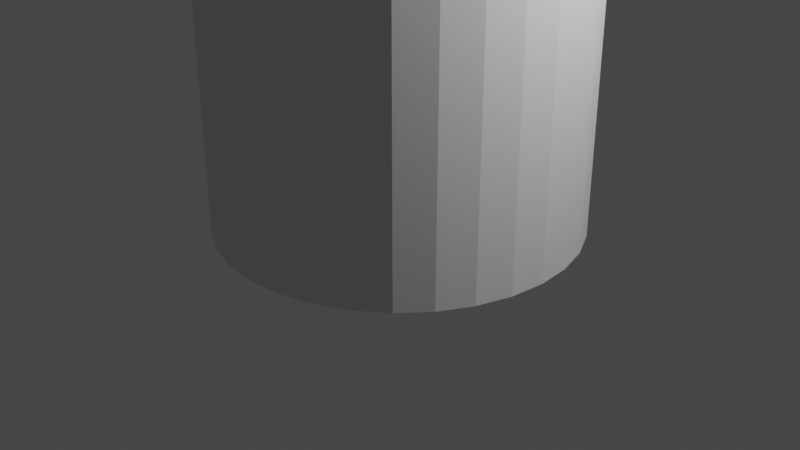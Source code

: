 # Source: well.blend  (saved by Blender 2.93.20; exported with 4.5.12 LTS)
import bpy
from mathutils import Matrix  # noqa: F401  (used for matrix-valued properties, if any)

bpy.ops.wm.read_factory_settings(use_empty=True)
scene = bpy.context.scene
scene.name = 'Scene'

# ---- collections
col_collection = bpy.data.collections.new('Collection'); scene.collection.children.link(col_collection)

# ---- world
world_world = bpy.data.worlds.new('World'); scene.world = world_world
world_world.use_nodes = True; world_world.node_tree.nodes.clear()
_N = world_world.node_tree.nodes; _L = world_world.node_tree.links
n0 = _N.new('ShaderNodeOutputWorld'); n0.name = 'World Output'; n0.location = (300, 300)
n1 = _N.new('ShaderNodeBackground'); n1.name = 'Background'; n1.location = (10, 300)
n1.inputs[0].default_value = (0.05088, 0.05088, 0.05088, 1.0)
_L.new(n1.outputs[0], n0.inputs[0])
n0.is_active_output = True
world_world.color = (0.05088, 0.05088, 0.05088)
world_world.use_sun_shadow = False
world_world.sun_shadow_jitter_overblur = 0.0

# ---- cameras
cam_camera = bpy.data.cameras.new('Camera')
cam_camera.clip_end = 100.0
cam_camera.ortho_scale = 7.314

# ---- lights
light_light = bpy.data.lights.new('Light', 'POINT')
light_light.transmission_factor = 0.0
light_light.energy = 1000.0
light_light.shadow_soft_size = 0.1
light_light.shadow_maximum_resolution = 0.006
light_light.use_absolute_resolution = True

# ---- meshes
me_cylinder = bpy.data.meshes.new('Cylinder')
me_cylinder.from_pydata([(0.0, 1.0, -1.0), (-2.737e-08, 0.7849, 1.0), (0.1951, 0.9808, -1.0), (0.1531, 0.7698, 1.0), (0.3827, 0.9239, -1.0), (0.3004, 0.7252, 1.0), (0.5556, 0.8315, -1.0), (0.4361, 0.6526, 1.0), (0.7071, 0.7071, -1.0), (0.555, 0.555, 1.0), (0.8315, 0.5556, -1.0), (0.6526, 0.4361, 1.0), (0.9239, 0.3827, -1.0), (0.7252, 0.3004, 1.0), (0.9808, 0.1951, -1.0), (0.7698, 0.1531, 1.0), (1.0, -4.371e-08, -1.0), (0.7849, -3.727e-08, 1.0), (0.9808, -0.1951, -1.0), (0.7698, -0.1531, 1.0), (0.9239, -0.3827, -1.0), (0.7252, -0.3004, 1.0), (0.8315, -0.5556, -1.0), (0.6526, -0.4361, 1.0), (0.7071, -0.7071, -1.0), (0.555, -0.555, 1.0), (0.5556, -0.8315, -1.0), (0.4361, -0.6526, 1.0), (0.3827, -0.9239, -1.0), (0.3004, -0.7252, 1.0), (0.1951, -0.9808, -1.0), (0.1531, -0.7698, 1.0), (-8.742e-08, -1.0, -1.0), (-7.454e-08, -0.7849, 1.0), (-0.1951, -0.9808, -1.0), (-0.1531, -0.7698, 1.0), (-0.3827, -0.9239, -1.0), (-0.3004, -0.7252, 1.0), (-0.5556, -0.8315, -1.0), (-0.4361, -0.6526, 1.0), (-0.7071, -0.7071, -1.0), (-0.555, -0.555, 1.0), (-0.8315, -0.5556, -1.0), (-0.6526, -0.4361, 1.0), (-0.9239, -0.3827, -1.0), (-0.7252, -0.3004, 1.0), (-0.9808, -0.1951, -1.0), (-0.7698, -0.1531, 1.0), (-1.0, 1.192e-08, -1.0), (-0.7849, 1.192e-08, 1.0), (-0.9808, 0.1951, -1.0), (-0.7698, 0.1531, 1.0), (-0.9239, 0.3827, -1.0), (-0.7252, 0.3004, 1.0), (-0.8315, 0.5556, -1.0), (-0.6526, 0.4361, 1.0), (-0.7071, 0.7071, -1.0), (-0.555, 0.555, 1.0), (-0.5556, 0.8315, -1.0), (-0.4361, 0.6526, 1.0), (-0.3827, 0.9239, -1.0), (-0.3004, 0.7252, 1.0), (-0.1951, 0.9808, -1.0), (-0.1531, 0.7698, 1.0), (0.1951, 0.9808, 1.0), (0.0, 1.0, 1.0), (0.3827, 0.9239, 1.0), (0.5556, 0.8315, 1.0), (0.7071, 0.7071, 1.0), (0.8315, 0.5556, 1.0), (0.9239, 0.3827, 1.0), (0.9808, 0.1951, 1.0), (1.0, -4.371e-08, 1.0), (0.9808, -0.1951, 1.0), (0.9239, -0.3827, 1.0), (0.8315, -0.5556, 1.0), (0.7071, -0.7071, 1.0), (0.5556, -0.8315, 1.0), (0.3827, -0.9239, 1.0), (0.1951, -0.9808, 1.0), (-8.742e-08, -1.0, 1.0), (-0.1951, -0.9808, 1.0), (-0.3827, -0.9239, 1.0), (-0.5556, -0.8315, 1.0), (-0.7071, -0.7071, 1.0), (-0.8315, -0.5556, 1.0), (-0.9239, -0.3827, 1.0), (-0.9808, -0.1951, 1.0), (-1.0, 1.192e-08, 1.0), (-0.9808, 0.1951, 1.0), (-0.9239, 0.3827, 1.0), (-0.8315, 0.5556, 1.0), (-0.7071, 0.7071, 1.0), (-0.5556, 0.8315, 1.0), (-0.3827, 0.9239, 1.0), (-0.1951, 0.9808, 1.0), (0.1531, 0.7698, -0.9534), (3.317e-08, 0.7849, -0.9534), (0.3004, 0.7252, -0.9534), (0.4361, 0.6526, -0.9534), (0.555, 0.555, -0.9534), (0.6526, 0.4361, -0.9534), (0.7252, 0.3004, -0.9534), (0.7698, 0.1531, -0.9534), (0.7849, -3.727e-08, -0.9534), (0.7698, -0.1531, -0.9534), (0.7252, -0.3004, -0.9534), (0.6526, -0.4361, -0.9534), (0.555, -0.555, -0.9534), (0.4361, -0.6526, -0.9534), (0.3004, -0.7252, -0.9534), (0.1531, -0.7698, -0.9534), (-1.399e-08, -0.7849, -0.9534), (-0.1531, -0.7698, -0.9534), (-0.3004, -0.7252, -0.9534), (-0.4361, -0.6526, -0.9534), (-0.555, -0.555, -0.9534), (-0.6526, -0.4361, -0.9534), (-0.7252, -0.3004, -0.9534), (-0.7698, -0.1531, -0.9534), (-0.7849, 1.192e-08, -0.9534), (-0.7698, 0.1531, -0.9534), (-0.7252, 0.3004, -0.9534), (-0.6526, 0.4361, -0.9534), (-0.555, 0.555, -0.9534), (-0.4361, 0.6526, -0.9534), (-0.3004, 0.7252, -0.9534), (-0.1531, 0.7698, -0.9534), (0.1951, -0.9808, 2.765), (0.3827, -0.9239, 2.765), (-0.1951, 0.9808, 2.765), (-0.3827, 0.9239, 2.765), (0.1531, -0.7698, 2.765), (0.3004, -0.7252, 2.765), (-0.1531, 0.7698, 2.765), (-0.3004, 0.7252, 2.765), (0.1951, -0.9808, 3.006), (0.3827, -0.9239, 3.006), (-0.1951, 0.9808, 3.006), (-0.3827, 0.9239, 3.006), (0.1531, -0.7698, 3.006), (0.3004, -0.7252, 3.006), (-0.1531, 0.7698, 3.006), (-0.3004, 0.7252, 3.006), (0.1531, -0.7698, 2.765), (0.3004, -0.7252, 2.765), (-0.1531, 0.7698, 2.765), (-0.3004, 0.7252, 2.765), (0.1531, -0.7698, 3.006), (0.3004, -0.7252, 3.006), (-0.1531, 0.7698, 3.006), (-0.3004, 0.7252, 3.006), (0.3092, -0.7543, 2.765), (0.162, -0.799, 2.765), (0.3092, -0.7543, 3.006), (0.162, -0.799, 3.006)], [], [(0, 65, 64, 2), (2, 64, 66, 4), (4, 66, 67, 6), (6, 67, 68, 8), (8, 68, 69, 10), (10, 69, 70, 12), (12, 70, 71, 14), (14, 71, 72, 16), (16, 72, 73, 18), (18, 73, 74, 20), (20, 74, 75, 22), (22, 75, 76, 24), (24, 76, 77, 26), (26, 77, 78, 28), (28, 78, 79, 30), (30, 79, 80, 32), (32, 80, 81, 34), (34, 81, 82, 36), (36, 82, 83, 38), (38, 83, 84, 40), (40, 84, 85, 42), (42, 85, 86, 44), (44, 86, 87, 46), (46, 87, 88, 48), (48, 88, 89, 50), (50, 89, 90, 52), (52, 90, 91, 54), (54, 91, 92, 56), (56, 92, 93, 58), (58, 93, 94, 60), (63, 61, 126, 127), (60, 94, 95, 62), (62, 95, 65, 0), (0, 2, 4, 6, 8, 10, 12, 14, 16, 18, 20, 22, 24, 26, 28, 30, 32, 34, 36, 38, 40, 42, 44, 46, 48, 50, 52, 54, 56, 58, 60, 62), (1, 3, 64, 65), (3, 5, 66, 64), (5, 7, 67, 66), (7, 9, 68, 67), (9, 11, 69, 68), (11, 13, 70, 69), (13, 15, 71, 70), (15, 17, 72, 71), (17, 19, 73, 72), (19, 21, 74, 73), (21, 23, 75, 74), (23, 25, 76, 75), (25, 27, 77, 76), (27, 29, 78, 77), (61, 63, 134, 135), (31, 33, 80, 79), (33, 35, 81, 80), (35, 37, 82, 81), (37, 39, 83, 82), (39, 41, 84, 83), (41, 43, 85, 84), (43, 45, 86, 85), (45, 47, 87, 86), (47, 49, 88, 87), (49, 51, 89, 88), (51, 53, 90, 89), (53, 55, 91, 90), (55, 57, 92, 91), (57, 59, 93, 92), (59, 61, 94, 93), (63, 95, 130, 134), (63, 1, 65, 95), (96, 97, 127, 126, 125, 124, 123, 122, 121, 120, 119, 118, 117, 116, 115, 114, 113, 112, 111, 110, 109, 108, 107, 106, 105, 104, 103, 102, 101, 100, 99, 98), (37, 35, 113, 114), (11, 9, 100, 101), (1, 63, 127, 97), (39, 37, 114, 115), (13, 11, 101, 102), (41, 39, 115, 116), (15, 13, 102, 103), (43, 41, 116, 117), (17, 15, 103, 104), (45, 43, 117, 118), (19, 17, 104, 105), (47, 45, 118, 119), (21, 19, 105, 106), (49, 47, 119, 120), (23, 21, 106, 107), (51, 49, 120, 121), (25, 23, 107, 108), (53, 51, 121, 122), (27, 25, 108, 109), (55, 53, 122, 123), (29, 27, 109, 110), (3, 1, 97, 96), (57, 55, 123, 124), (31, 29, 110, 111), (5, 3, 96, 98), (59, 57, 124, 125), (33, 31, 111, 112), (7, 5, 98, 99), (61, 59, 125, 126), (35, 33, 112, 113), (9, 7, 99, 100), (132, 140, 148, 144), (132, 128, 136, 140), (78, 29, 133, 129), (94, 61, 135, 131), (95, 94, 131, 130), (31, 79, 128, 132), (79, 78, 129, 128), (29, 31, 132, 133), (141, 140, 136, 137), (143, 142, 138, 139), (130, 131, 139, 138), (131, 135, 143, 139), (129, 133, 141, 137), (143, 135, 147, 151), (128, 129, 137, 136), (134, 130, 138, 142), (151, 147, 153, 155), (145, 144, 148, 149), (135, 134, 146, 147), (141, 133, 145, 149), (142, 143, 151, 150), (134, 142, 150, 146), (133, 132, 144, 145), (140, 141, 149, 148), (153, 152, 154, 155), (146, 150, 154, 152), (150, 151, 155, 154), (147, 146, 152, 153)])
_uv = me_cylinder.uv_layers.new(name='UVMap')
_uv.uv.foreach_set('vector', [1.0, 0.5, 1.0, 1.0, 0.9688, 1.0, 0.9688, 0.5, 0.9688, 0.5, 0.9688, 1.0, 0.9375, 1.0, 0.9375, 0.5, 0.9375, 0.5, 0.9375, 1.0, 0.9062, 1.0, 0.9062, 0.5, 0.9062, 0.5, 0.9062, 1.0, 0.875, 1.0, 0.875, 0.5, 0.875, 0.5, 0.875, 1.0, 0.8438, 1.0, 0.8438, 0.5, 0.8438, 0.5, 0.8438, 1.0, 0.8125, 1.0, 0.8125, 0.5, 0.8125, 0.5, 0.8125, 1.0, 0.7812, 1.0, 0.7812, 0.5, 0.7812, 0.5, 0.7812, 1.0, 0.75, 1.0, 0.75, 0.5, 0.75, 0.5, 0.75, 1.0, 0.7188, 1.0, 0.7188, 0.5, 0.7188, 0.5, 0.7188, 1.0, 0.6875, 1.0, 0.6875, 0.5, 0.6875, 0.5, 0.6875, 1.0, 0.6562, 1.0, 0.6562, 0.5, 0.6562, 0.5, 0.6562, 1.0, 0.625, 1.0, 0.625, 0.5, 0.625, 0.5, 0.625, 1.0, 0.5938, 1.0, 0.5938, 0.5, 0.5938, 0.5, 0.5938, 1.0, 0.5625, 1.0, 0.5625, 0.5, 0.5625, 0.5, 0.5625, 1.0, 0.5312, 1.0, 0.5312, 0.5, 0.5312, 0.5, 0.5312, 1.0, 0.5, 1.0, 0.5, 0.5, 0.5, 0.5, 0.5, 1.0, 0.4688, 1.0, 0.4688, 0.5, 0.4688, 0.5, 0.4688, 1.0, 0.4375, 1.0, 0.4375, 0.5, 0.4375, 0.5, 0.4375, 1.0, 0.4062, 1.0, 0.4062, 0.5, 0.4062, 0.5, 0.4062, 1.0, 0.375, 1.0, 0.375, 0.5, 0.375, 0.5, 0.375, 1.0, 0.3438, 1.0, 0.3438, 0.5, 0.3438, 0.5, 0.3438, 1.0, 0.3125, 1.0, 0.3125, 0.5, 0.3125, 0.5, 0.3125, 1.0, 0.2812, 1.0, 0.2812, 0.5, 0.2812, 0.5, 0.2812, 1.0, 0.25, 1.0, 0.25, 0.5, 0.25, 0.5, 0.25, 1.0, 0.2188, 1.0, 0.2188, 0.5, 0.2188, 0.5, 0.2188, 1.0, 0.1875, 1.0, 0.1875, 0.5, 0.1875, 0.5, 0.1875, 1.0, 0.1562, 1.0, 0.1562, 0.5, 0.1562, 0.5, 0.1562, 1.0, 0.125, 1.0, 0.125, 0.5, 0.125, 0.5, 0.125, 1.0, 0.09375, 1.0, 0.09375, 0.5, 0.09375, 0.5, 0.09375, 1.0, 0.0625, 1.0, 0.0625, 0.5, 0.2132, 0.4348, 0.1779, 0.424, 0.1779, 0.424, 0.2132, 0.4348, 0.0625, 0.5, 0.0625, 1.0, 0.03125, 1.0, 0.03125, 0.5, 0.03125, 0.5, 0.03125, 1.0, 0.0, 1.0, 0.0, 0.5, 0.75, 0.49, 0.7968, 0.4854, 0.8418, 0.4717, 0.8833, 0.4496, 0.9197, 0.4197, 0.9496, 0.3833, 0.9717, 0.3418, 0.9854, 0.2968, 0.99, 0.25, 0.9854, 0.2032, 0.9717, 0.1582, 0.9496, 0.1167, 0.9197, 0.08029, 0.8833, 0.05045, 0.8418, 0.02827, 0.7968, 0.01461, 0.75, 0.01, 0.7032, 0.01461, 0.6582, 0.02827, 0.6167, 0.05045, 0.5803, 0.08029, 0.5504, 0.1167, 0.5283, 0.1582, 0.5146, 0.2032, 0.51, 0.25, 0.5146, 0.2968, 0.5283, 0.3418, 0.5504, 0.3833, 0.5803, 0.4197, 0.6167, 0.4496, 0.6582, 0.4717, 0.7032, 0.4854, 0.25, 0.4384, 0.2868, 0.4348, 0.2968, 0.4854, 0.25, 0.49, 0.2868, 0.4348, 0.3221, 0.424, 0.3418, 0.4717, 0.2968, 0.4854, 0.3221, 0.424, 0.3547, 0.4066, 0.3833, 0.4496, 0.3418, 0.4717, 0.3547, 0.4066, 0.3832, 0.3832, 0.4197, 0.4197, 0.3833, 0.4496, 0.3832, 0.3832, 0.4066, 0.3547, 0.4496, 0.3833, 0.4197, 0.4197, 0.4066, 0.3547, 0.424, 0.3221, 0.4717, 0.3418, 0.4496, 0.3833, 0.424, 0.3221, 0.4348, 0.2868, 0.4854, 0.2968, 0.4717, 0.3418, 0.4348, 0.2868, 0.4384, 0.25, 0.49, 0.25, 0.4854, 0.2968, 0.4384, 0.25, 0.4348, 0.2132, 0.4854, 0.2032, 0.49, 0.25, 0.4348, 0.2132, 0.424, 0.1779, 0.4717, 0.1582, 0.4854, 0.2032, 0.424, 0.1779, 0.4066, 0.1453, 0.4496, 0.1167, 0.4717, 0.1582, 0.4066, 0.1453, 0.3832, 0.1168, 0.4197, 0.08029, 0.4496, 0.1167, 0.3832, 0.1168, 0.3547, 0.09337, 0.3833, 0.05045, 0.4197, 0.08029, 0.3547, 0.09337, 0.3221, 0.07596, 0.3418, 0.02827, 0.3833, 0.05045, 0.1779, 0.424, 0.2132, 0.4348, 0.2132, 0.4348, 0.1779, 0.424, 0.2868, 0.06524, 0.25, 0.06162, 0.25, 0.01, 0.2968, 0.01461, 0.25, 0.06162, 0.2132, 0.06524, 0.2032, 0.01461, 0.25, 0.01, 0.2132, 0.06524, 0.1779, 0.07596, 0.1582, 0.02827, 0.2032, 0.01461, 0.1779, 0.07596, 0.1453, 0.09337, 0.1167, 0.05045, 0.1582, 0.02827, 0.1453, 0.09337, 0.1168, 0.1168, 0.08029, 0.08029, 0.1167, 0.05045, 0.1168, 0.1168, 0.09337, 0.1453, 0.05045, 0.1167, 0.08029, 0.08029, 0.09337, 0.1453, 0.07596, 0.1779, 0.02827, 0.1582, 0.05045, 0.1167, 0.07596, 0.1779, 0.06524, 0.2132, 0.01461, 0.2032, 0.02827, 0.1582, 0.06524, 0.2132, 0.06162, 0.25, 0.01, 0.25, 0.01461, 0.2032, 0.06162, 0.25, 0.06524, 0.2868, 0.01461, 0.2968, 0.01, 0.25, 0.06524, 0.2868, 0.07596, 0.3221, 0.02827, 0.3418, 0.01461, 0.2968, 0.07596, 0.3221, 0.09337, 0.3547, 0.05045, 0.3833, 0.02827, 0.3418, 0.09337, 0.3547, 0.1168, 0.3832, 0.08029, 0.4197, 0.05045, 0.3833, 0.1168, 0.3832, 0.1453, 0.4066, 0.1167, 0.4496, 0.08029, 0.4197, 0.1453, 0.4066, 0.1779, 0.424, 0.1582, 0.4717, 0.1167, 0.4496, 0.2132, 0.4348, 0.2032, 0.4854, 0.2032, 0.4854, 0.2132, 0.4348, 0.2132, 0.4348, 0.25, 0.4384, 0.25, 0.49, 0.2032, 0.4854, 0.2868, 0.4348, 0.25, 0.4384, 0.2132, 0.4348, 0.1779, 0.424, 0.1453, 0.4066, 0.1168, 0.3832, 0.09337, 0.3547, 0.07596, 0.3221, 0.06524, 0.2868, 0.06162, 0.25, 0.06524, 0.2132, 0.07596, 0.1779, 0.09337, 0.1453, 0.1168, 0.1168, 0.1453, 0.09337, 0.1779, 0.07596, 0.2132, 0.06524, 0.25, 0.06162, 0.2868, 0.06524, 0.3221, 0.07596, 0.3547, 0.09337, 0.3832, 0.1168, 0.4066, 0.1453, 0.424, 0.1779, 0.4348, 0.2132, 0.4384, 0.25, 0.4348, 0.2868, 0.424, 0.3221, 0.4066, 0.3547, 0.3832, 0.3832, 0.3547, 0.4066, 0.3221, 0.424, 0.1779, 0.07596, 0.2132, 0.06524, 0.2132, 0.06524, 0.1779, 0.07596, 0.4066, 0.3547, 0.3832, 0.3832, 0.3832, 0.3832, 0.4066, 0.3547, 0.25, 0.4384, 0.2132, 0.4348, 0.2132, 0.4348, 0.25, 0.4384, 0.1453, 0.09337, 0.1779, 0.07596, 0.1779, 0.07596, 0.1453, 0.09337, 0.424, 0.3221, 0.4066, 0.3547, 0.4066, 0.3547, 0.424, 0.3221, 0.1168, 0.1168, 0.1453, 0.09337, 0.1453, 0.09337, 0.1168, 0.1168, 0.4348, 0.2868, 0.424, 0.3221, 0.424, 0.3221, 0.4348, 0.2868, 0.09337, 0.1453, 0.1168, 0.1168, 0.1168, 0.1168, 0.09337, 0.1453, 0.4384, 0.25, 0.4348, 0.2868, 0.4348, 0.2868, 0.4384, 0.25, 0.07596, 0.1779, 0.09337, 0.1453, 0.09337, 0.1453, 0.07596, 0.1779, 0.4348, 0.2132, 0.4384, 0.25, 0.4384, 0.25, 0.4348, 0.2132, 0.06524, 0.2132, 0.07596, 0.1779, 0.07596, 0.1779, 0.06524, 0.2132, 0.424, 0.1779, 0.4348, 0.2132, 0.4348, 0.2132, 0.424, 0.1779, 0.06162, 0.25, 0.06524, 0.2132, 0.06524, 0.2132, 0.06162, 0.25, 0.4066, 0.1453, 0.424, 0.1779, 0.424, 0.1779, 0.4066, 0.1453, 0.06524, 0.2868, 0.06162, 0.25, 0.06162, 0.25, 0.06524, 0.2868, 0.3832, 0.1168, 0.4066, 0.1453, 0.4066, 0.1453, 0.3832, 0.1168, 0.07596, 0.3221, 0.06524, 0.2868, 0.06524, 0.2868, 0.07596, 0.3221, 0.3547, 0.09337, 0.3832, 0.1168, 0.3832, 0.1168, 0.3547, 0.09337, 0.09337, 0.3547, 0.07596, 0.3221, 0.07596, 0.3221, 0.09337, 0.3547, 0.3221, 0.07596, 0.3547, 0.09337, 0.3547, 0.09337, 0.3221, 0.07596, 0.2868, 0.4348, 0.25, 0.4384, 0.25, 0.4384, 0.2868, 0.4348, 0.1168, 0.3832, 0.09337, 0.3547, 0.09337, 0.3547, 0.1168, 0.3832, 0.2868, 0.06524, 0.3221, 0.07596, 0.3221, 0.07596, 0.2868, 0.06524, 0.3221, 0.424, 0.2868, 0.4348, 0.2868, 0.4348, 0.3221, 0.424, 0.1453, 0.4066, 0.1168, 0.3832, 0.1168, 0.3832, 0.1453, 0.4066, 0.25, 0.06162, 0.2868, 0.06524, 0.2868, 0.06524, 0.25, 0.06162, 0.3547, 0.4066, 0.3221, 0.424, 0.3221, 0.424, 0.3547, 0.4066, 0.1779, 0.424, 0.1453, 0.4066, 0.1453, 0.4066, 0.1779, 0.424, 0.2132, 0.06524, 0.25, 0.06162, 0.25, 0.06162, 0.2132, 0.06524, 0.3832, 0.3832, 0.3547, 0.4066, 0.3547, 0.4066, 0.3832, 0.3832, 0.2868, 0.06524, 0.2868, 0.06524, 0.2868, 0.06524, 0.2868, 0.06524, 0.2868, 0.06524, 0.2968, 0.01461, 0.2968, 0.01461, 0.2868, 0.06524, 0.3418, 0.02827, 0.3221, 0.07596, 0.3221, 0.07596, 0.3418, 0.02827, 0.1582, 0.4717, 0.1779, 0.424, 0.1779, 0.424, 0.1582, 0.4717, 0.03125, 1.0, 0.0625, 1.0, 0.0625, 1.0, 0.03125, 1.0, 0.2868, 0.06524, 0.2968, 0.01461, 0.2968, 0.01461, 0.2868, 0.06524, 0.5312, 1.0, 0.5625, 1.0, 0.5625, 1.0, 0.5312, 1.0, 0.3221, 0.07596, 0.2868, 0.06524, 0.2868, 0.06524, 0.3221, 0.07596, 0.3221, 0.07596, 0.2868, 0.06524, 0.2968, 0.01461, 0.3418, 0.02827, 0.1779, 0.424, 0.2132, 0.4348, 0.2032, 0.4854, 0.1582, 0.4717, 0.03125, 1.0, 0.0625, 1.0, 0.0625, 1.0, 0.03125, 1.0, 0.1582, 0.4717, 0.1779, 0.424, 0.1779, 0.424, 0.1582, 0.4717, 0.3418, 0.02827, 0.3221, 0.07596, 0.3221, 0.07596, 0.3418, 0.02827, 0.1779, 0.424, 0.1779, 0.424, 0.1779, 0.424, 0.1779, 0.424, 0.5312, 1.0, 0.5625, 1.0, 0.5625, 1.0, 0.5312, 1.0, 0.2132, 0.4348, 0.2032, 0.4854, 0.2032, 0.4854, 0.2132, 0.4348, 0.1779, 0.424, 0.1779, 0.424, 0.1779, 0.424, 0.1779, 0.424, 0.3221, 0.07596, 0.2868, 0.06524, 0.2868, 0.06524, 0.3221, 0.07596, 0.1779, 0.424, 0.2132, 0.4348, 0.2132, 0.4348, 0.1779, 0.424, 0.3221, 0.07596, 0.3221, 0.07596, 0.3221, 0.07596, 0.3221, 0.07596, 0.2132, 0.4348, 0.1779, 0.424, 0.1779, 0.424, 0.2132, 0.4348, 0.2132, 0.4348, 0.2132, 0.4348, 0.2132, 0.4348, 0.2132, 0.4348, 0.3221, 0.07596, 0.2868, 0.06524, 0.2868, 0.06524, 0.3221, 0.07596, 0.2868, 0.06524, 0.3221, 0.07596, 0.3221, 0.07596, 0.2868, 0.06524, 0.1779, 0.424, 0.2132, 0.4348, 0.2132, 0.4348, 0.1779, 0.424, 0.2132, 0.4348, 0.2132, 0.4348, 0.2132, 0.4348, 0.2132, 0.4348, 0.2132, 0.4348, 0.1779, 0.424, 0.1779, 0.424, 0.2132, 0.4348, 0.1779, 0.424, 0.2132, 0.4348, 0.2132, 0.4348, 0.1779, 0.424])
me_cylinder.use_remesh_fix_poles = True
me_cylinder.use_remesh_preserve_attributes = False
me_cylinder.update()

# ---- objects
ob_light = bpy.data.objects.new('Light', light_light)
ob_camera = bpy.data.objects.new('Camera', cam_camera)
ob_cylinder = bpy.data.objects.new('Cylinder', me_cylinder)

# ---- transforms, parenting, visibility, modifiers, constraints
ob_light.location = (4.076, 1.005, 5.904)
ob_light.rotation_euler = (0.6503, 0.05522, 1.866)
ob_light.lock_rotations_4d = False
ob_light.empty_display_type = 'ARROWS'
ob_light.color = (0.0, 0.0, 0.0, 0.0)
ob_light.lineart.crease_threshold = 0.0
ob_camera.location = (7.359, -6.926, 4.958)
ob_camera.rotation_euler = (1.109, 0.0, 0.8149)
ob_camera.lock_rotations_4d = False
ob_camera.empty_display_type = 'ARROWS'
ob_camera.color = (0.0, 0.0, 0.0, 0.0)
ob_camera.display_type = 'WIRE'
ob_camera.lineart.crease_threshold = 0.0
ob_cylinder.location = (0.0, 0.0, 1.896)
ob_cylinder.scale = (1.881, 1.881, 1.881)

# ---- collection membership
col_collection.objects.link(ob_light)
col_collection.objects.link(ob_camera)
col_collection.objects.link(ob_cylinder)

# ---- scene / render settings (as saved in the file)
scene.camera = ob_camera
scene.frame_start = 1; scene.frame_end = 250; scene.frame_set(1)
scene.render.engine = 'BLENDER_EEVEE_NEXT'
scene.cycles.use_denoising = False
scene.cycles.samples = 128
scene.cycles.sampling_pattern = 'TABULATED_SOBOL'
scene.cycles.use_adaptive_sampling = False
scene.cycles.use_light_tree = False
scene.view_settings.view_transform = 'Filmic'
bpy.context.view_layer.update()
